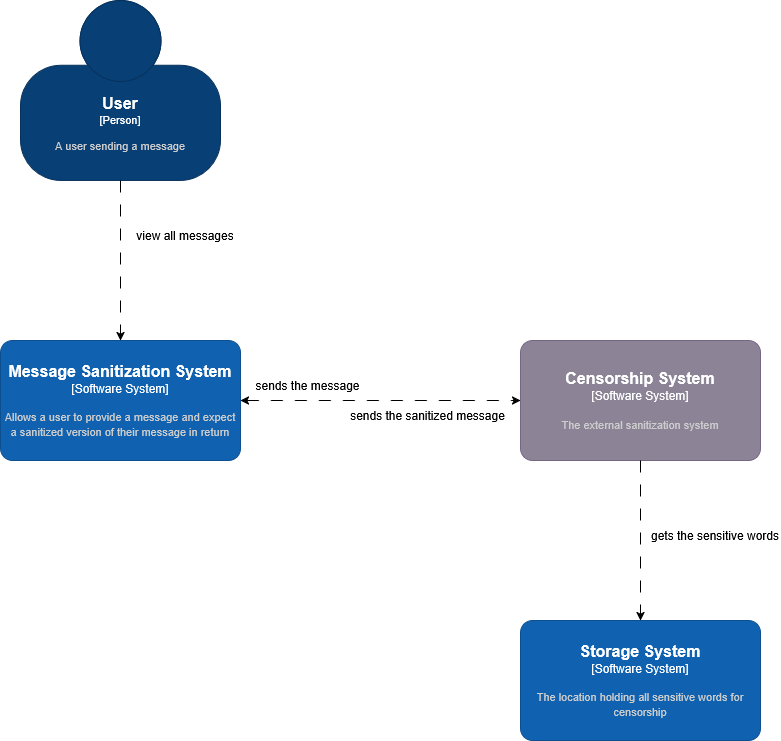

The diagram above was exported from draw.io. Its source (the exported page's mxGraphModel, read from the mxfile embedded in the PNG):
<mxGraphModel dx="1434" dy="746" grid="1" gridSize="10" guides="1" tooltips="1" connect="1" arrows="1" fold="1" page="1" pageScale="1" pageWidth="850" pageHeight="1100" math="0" shadow="0">
  <root>
    <mxCell id="0" />
    <mxCell id="1" parent="0" />
    <object placeholders="1" c4Name="Message Sanitization System" c4Type="Software System" c4Description="Allows a user to provide a message and expect a sanitized version of their message in return" label="&lt;font style=&quot;font-size: 16px&quot;&gt;&lt;b&gt;%c4Name%&lt;/b&gt;&lt;/font&gt;&lt;div&gt;[%c4Type%]&lt;/div&gt;&lt;br&gt;&lt;div&gt;&lt;font style=&quot;font-size: 11px&quot;&gt;&lt;font color=&quot;#cccccc&quot;&gt;%c4Description%&lt;/font&gt;&lt;/div&gt;" id="zWHj_vpaKEkHsTqaCPYd-2">
      <mxCell style="rounded=1;whiteSpace=wrap;html=1;labelBackgroundColor=none;fillColor=#1061B0;fontColor=#ffffff;align=center;arcSize=10;strokeColor=#0D5091;metaEdit=1;resizable=0;points=[[0.25,0,0],[0.5,0,0],[0.75,0,0],[1,0.25,0],[1,0.5,0],[1,0.75,0],[0.75,1,0],[0.5,1,0],[0.25,1,0],[0,0.75,0],[0,0.5,0],[0,0.25,0]];" vertex="1" parent="1">
        <mxGeometry x="40" y="440" width="240" height="120" as="geometry" />
      </mxCell>
    </object>
    <object placeholders="1" c4Name="User" c4Type="Person" c4Description="A user sending a message" label="&lt;font style=&quot;font-size: 16px&quot;&gt;&lt;b&gt;%c4Name%&lt;/b&gt;&lt;/font&gt;&lt;div&gt;[%c4Type%]&lt;/div&gt;&lt;br&gt;&lt;div&gt;&lt;font style=&quot;font-size: 11px&quot;&gt;&lt;font color=&quot;#cccccc&quot;&gt;%c4Description%&lt;/font&gt;&lt;/div&gt;" id="zWHj_vpaKEkHsTqaCPYd-3">
      <mxCell style="html=1;fontSize=11;dashed=0;whiteSpace=wrap;fillColor=#083F75;strokeColor=#06315C;fontColor=#ffffff;shape=mxgraph.c4.person2;align=center;metaEdit=1;points=[[0.5,0,0],[1,0.5,0],[1,0.75,0],[0.75,1,0],[0.5,1,0],[0.25,1,0],[0,0.75,0],[0,0.5,0]];resizable=0;" vertex="1" parent="1">
        <mxGeometry x="60" y="100" width="200" height="180" as="geometry" />
      </mxCell>
    </object>
    <object placeholders="1" c4Name="Censorship System" c4Type="Software System" c4Description="The external sanitization system" label="&lt;font style=&quot;font-size: 16px&quot;&gt;&lt;b&gt;%c4Name%&lt;/b&gt;&lt;/font&gt;&lt;div&gt;[%c4Type%]&lt;/div&gt;&lt;br&gt;&lt;div&gt;&lt;font style=&quot;font-size: 11px&quot;&gt;&lt;font color=&quot;#cccccc&quot;&gt;%c4Description%&lt;/font&gt;&lt;/div&gt;" id="zWHj_vpaKEkHsTqaCPYd-5">
      <mxCell style="rounded=1;whiteSpace=wrap;html=1;labelBackgroundColor=none;fillColor=#8C8496;fontColor=#ffffff;align=center;arcSize=10;strokeColor=#736782;metaEdit=1;resizable=0;points=[[0.25,0,0],[0.5,0,0],[0.75,0,0],[1,0.25,0],[1,0.5,0],[1,0.75,0],[0.75,1,0],[0.5,1,0],[0.25,1,0],[0,0.75,0],[0,0.5,0],[0,0.25,0]];" vertex="1" parent="1">
        <mxGeometry x="560" y="440" width="240" height="120" as="geometry" />
      </mxCell>
    </object>
    <mxCell id="zWHj_vpaKEkHsTqaCPYd-11" style="edgeStyle=orthogonalEdgeStyle;rounded=0;orthogonalLoop=1;jettySize=auto;html=1;exitX=0.5;exitY=1;exitDx=0;exitDy=0;exitPerimeter=0;entryX=0.5;entryY=0;entryDx=0;entryDy=0;entryPerimeter=0;dashed=1;dashPattern=12 12;" edge="1" parent="1" source="zWHj_vpaKEkHsTqaCPYd-3" target="zWHj_vpaKEkHsTqaCPYd-2">
      <mxGeometry relative="1" as="geometry" />
    </mxCell>
    <mxCell id="zWHj_vpaKEkHsTqaCPYd-13" value="sends the sanitized message" style="text;html=1;align=center;verticalAlign=middle;whiteSpace=wrap;rounded=0;" vertex="1" parent="1">
      <mxGeometry x="380" y="500" width="175" height="30" as="geometry" />
    </mxCell>
    <mxCell id="zWHj_vpaKEkHsTqaCPYd-14" value="view all messages" style="text;html=1;align=center;verticalAlign=middle;whiteSpace=wrap;rounded=0;" vertex="1" parent="1">
      <mxGeometry x="170" y="320" width="110" height="30" as="geometry" />
    </mxCell>
    <object placeholders="1" c4Name="Storage System" c4Type="Software System" c4Description="The location holding all sensitive words for censorship" label="&lt;font style=&quot;font-size: 16px&quot;&gt;&lt;b&gt;%c4Name%&lt;/b&gt;&lt;/font&gt;&lt;div&gt;[%c4Type%]&lt;/div&gt;&lt;br&gt;&lt;div&gt;&lt;font style=&quot;font-size: 11px&quot;&gt;&lt;font color=&quot;#cccccc&quot;&gt;%c4Description%&lt;/font&gt;&lt;/div&gt;" id="zWHj_vpaKEkHsTqaCPYd-15">
      <mxCell style="rounded=1;whiteSpace=wrap;html=1;labelBackgroundColor=none;fillColor=#1061B0;fontColor=#ffffff;align=center;arcSize=10;strokeColor=#0D5091;metaEdit=1;resizable=0;points=[[0.25,0,0],[0.5,0,0],[0.75,0,0],[1,0.25,0],[1,0.5,0],[1,0.75,0],[0.75,1,0],[0.5,1,0],[0.25,1,0],[0,0.75,0],[0,0.5,0],[0,0.25,0]];" vertex="1" parent="1">
        <mxGeometry x="560" y="720" width="240" height="120" as="geometry" />
      </mxCell>
    </object>
    <mxCell id="zWHj_vpaKEkHsTqaCPYd-17" value="" style="endArrow=classic;startArrow=classic;html=1;rounded=0;entryX=0;entryY=0.5;entryDx=0;entryDy=0;entryPerimeter=0;dashed=1;dashPattern=12 12;" edge="1" parent="1" target="zWHj_vpaKEkHsTqaCPYd-5">
      <mxGeometry width="50" height="50" relative="1" as="geometry">
        <mxPoint x="280" y="500" as="sourcePoint" />
        <mxPoint x="330" y="450" as="targetPoint" />
      </mxGeometry>
    </mxCell>
    <mxCell id="zWHj_vpaKEkHsTqaCPYd-18" value="sends the message" style="text;html=1;align=center;verticalAlign=middle;whiteSpace=wrap;rounded=0;" vertex="1" parent="1">
      <mxGeometry x="290" y="470" width="115" height="30" as="geometry" />
    </mxCell>
    <mxCell id="zWHj_vpaKEkHsTqaCPYd-19" style="edgeStyle=orthogonalEdgeStyle;rounded=0;orthogonalLoop=1;jettySize=auto;html=1;exitX=0.5;exitY=1;exitDx=0;exitDy=0;exitPerimeter=0;entryX=0.5;entryY=0;entryDx=0;entryDy=0;entryPerimeter=0;dashed=1;dashPattern=12 12;" edge="1" parent="1" source="zWHj_vpaKEkHsTqaCPYd-5" target="zWHj_vpaKEkHsTqaCPYd-15">
      <mxGeometry relative="1" as="geometry" />
    </mxCell>
    <mxCell id="zWHj_vpaKEkHsTqaCPYd-20" value="gets the sensitive words" style="text;html=1;align=center;verticalAlign=middle;whiteSpace=wrap;rounded=0;" vertex="1" parent="1">
      <mxGeometry x="690" y="620" width="130" height="30" as="geometry" />
    </mxCell>
  </root>
</mxGraphModel>